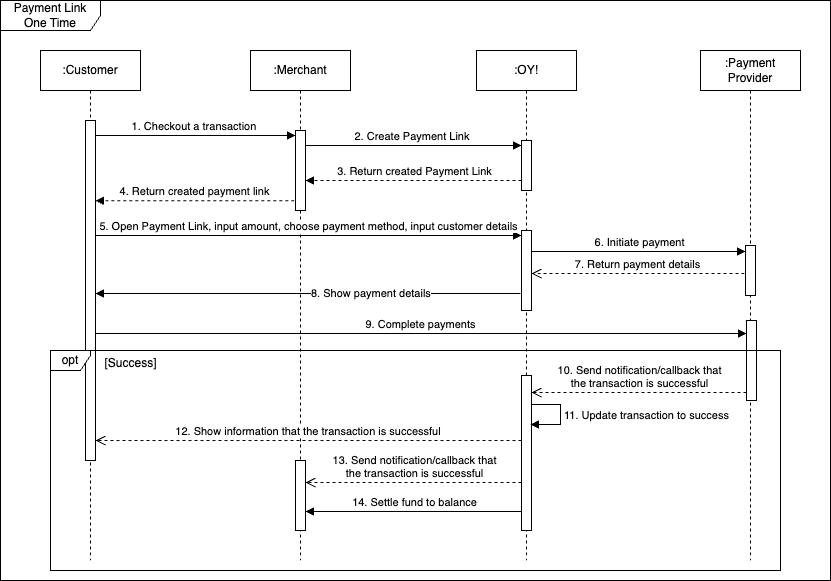

The diagram above was exported from draw.io. Its source (the exported page's mxGraphModel, read from the mxfile embedded in the PNG):
<mxGraphModel dx="2335" dy="1253" grid="1" gridSize="10" guides="1" tooltips="1" connect="1" arrows="1" fold="1" page="1" pageScale="1" pageWidth="1019" pageHeight="1320" math="0" shadow="0">
  <root>
    <mxCell id="0" />
    <mxCell id="1" parent="0" />
    <mxCell id="2" value="Payment Link One Time" style="shape=umlFrame;whiteSpace=wrap;html=1;pointerEvents=0;width=100;height=30;" vertex="1" parent="1">
      <mxGeometry x="10" y="720" width="830" height="580" as="geometry" />
    </mxCell>
    <mxCell id="3" value=":Merchant" style="shape=umlLifeline;perimeter=lifelinePerimeter;whiteSpace=wrap;html=1;container=1;dropTarget=0;collapsible=0;recursiveResize=0;outlineConnect=0;portConstraint=eastwest;newEdgeStyle={&quot;curved&quot;:0,&quot;rounded&quot;:0};" vertex="1" parent="1">
      <mxGeometry x="260" y="770" width="100" height="510" as="geometry" />
    </mxCell>
    <mxCell id="4" value="" style="html=1;points=[[0,0,0,0,5],[0,1,0,0,-5],[1,0,0,0,5],[1,1,0,0,-5]];perimeter=orthogonalPerimeter;outlineConnect=0;targetShapes=umlLifeline;portConstraint=eastwest;newEdgeStyle={&quot;curved&quot;:0,&quot;rounded&quot;:0};" vertex="1" parent="3">
      <mxGeometry x="45" y="80" width="10" height="80" as="geometry" />
    </mxCell>
    <mxCell id="5" value="" style="html=1;points=[[0,0,0,0,5],[0,1,0,0,-5],[1,0,0,0,5],[1,1,0,0,-5]];perimeter=orthogonalPerimeter;outlineConnect=0;targetShapes=umlLifeline;portConstraint=eastwest;newEdgeStyle={&quot;curved&quot;:0,&quot;rounded&quot;:0};" vertex="1" parent="3">
      <mxGeometry x="45" y="410" width="10" height="70" as="geometry" />
    </mxCell>
    <mxCell id="6" value=":OY!" style="shape=umlLifeline;perimeter=lifelinePerimeter;whiteSpace=wrap;html=1;container=1;dropTarget=0;collapsible=0;recursiveResize=0;outlineConnect=0;portConstraint=eastwest;newEdgeStyle={&quot;curved&quot;:0,&quot;rounded&quot;:0};" vertex="1" parent="1">
      <mxGeometry x="486" y="770" width="100" height="510" as="geometry" />
    </mxCell>
    <mxCell id="7" value="" style="html=1;points=[[0,0,0,0,5],[0,1,0,0,-5],[1,0,0,0,5],[1,1,0,0,-5]];perimeter=orthogonalPerimeter;outlineConnect=0;targetShapes=umlLifeline;portConstraint=eastwest;newEdgeStyle={&quot;curved&quot;:0,&quot;rounded&quot;:0};" vertex="1" parent="6">
      <mxGeometry x="45" y="90" width="10" height="50" as="geometry" />
    </mxCell>
    <mxCell id="8" value="" style="html=1;points=[[0,0,0,0,5],[0,1,0,0,-5],[1,0,0,0,5],[1,1,0,0,-5]];perimeter=orthogonalPerimeter;outlineConnect=0;targetShapes=umlLifeline;portConstraint=eastwest;newEdgeStyle={&quot;curved&quot;:0,&quot;rounded&quot;:0};" vertex="1" parent="6">
      <mxGeometry x="45" y="180" width="10" height="80" as="geometry" />
    </mxCell>
    <mxCell id="9" value="" style="html=1;points=[[0,0,0,0,5],[0,1,0,0,-5],[1,0,0,0,5],[1,1,0,0,-5]];perimeter=orthogonalPerimeter;outlineConnect=0;targetShapes=umlLifeline;portConstraint=eastwest;newEdgeStyle={&quot;curved&quot;:0,&quot;rounded&quot;:0};" vertex="1" parent="6">
      <mxGeometry x="45" y="325" width="10" height="155" as="geometry" />
    </mxCell>
    <mxCell id="10" value="8. Show payment details" style="html=1;align=left;spacingLeft=2;endArrow=block;rounded=0;edgeStyle=orthogonalEdgeStyle;curved=0;rounded=0;" edge="1" parent="6">
      <mxGeometry x="-0.0027" relative="1" as="geometry">
        <mxPoint x="44" y="243" as="sourcePoint" />
        <Array as="points">
          <mxPoint x="-276" y="243" />
          <mxPoint x="-276" y="243" />
        </Array>
        <mxPoint x="-381" y="243" as="targetPoint" />
        <mxPoint as="offset" />
      </mxGeometry>
    </mxCell>
    <mxCell id="11" value=":Payment Provider" style="shape=umlLifeline;perimeter=lifelinePerimeter;whiteSpace=wrap;html=1;container=1;dropTarget=0;collapsible=0;recursiveResize=0;outlineConnect=0;portConstraint=eastwest;newEdgeStyle={&quot;curved&quot;:0,&quot;rounded&quot;:0};" vertex="1" parent="1">
      <mxGeometry x="710" y="770" width="100" height="510" as="geometry" />
    </mxCell>
    <mxCell id="12" value="" style="html=1;points=[[0,0,0,0,5],[0,1,0,0,-5],[1,0,0,0,5],[1,1,0,0,-5]];perimeter=orthogonalPerimeter;outlineConnect=0;targetShapes=umlLifeline;portConstraint=eastwest;newEdgeStyle={&quot;curved&quot;:0,&quot;rounded&quot;:0};" vertex="1" parent="11">
      <mxGeometry x="45" y="195" width="10" height="50" as="geometry" />
    </mxCell>
    <mxCell id="13" value="" style="html=1;points=[[0,0,0,0,5],[0,1,0,0,-5],[1,0,0,0,5],[1,1,0,0,-5]];perimeter=orthogonalPerimeter;outlineConnect=0;targetShapes=umlLifeline;portConstraint=eastwest;newEdgeStyle={&quot;curved&quot;:0,&quot;rounded&quot;:0};" vertex="1" parent="11">
      <mxGeometry x="46" y="270" width="10" height="80" as="geometry" />
    </mxCell>
    <mxCell id="14" value="1. Checkout a transaction&amp;nbsp;" style="html=1;verticalAlign=bottom;endArrow=block;curved=0;rounded=0;entryX=0;entryY=0;entryDx=0;entryDy=5;" edge="1" target="4" parent="1">
      <mxGeometry relative="1" as="geometry">
        <mxPoint x="105" y="855" as="sourcePoint" />
      </mxGeometry>
    </mxCell>
    <mxCell id="15" value="2. Create Payment Link&amp;nbsp;" style="html=1;verticalAlign=bottom;endArrow=block;curved=0;rounded=0;entryX=0;entryY=0;entryDx=0;entryDy=5;entryPerimeter=0;" edge="1" source="4" target="7" parent="1">
      <mxGeometry relative="1" as="geometry">
        <mxPoint x="280" y="865" as="sourcePoint" />
        <mxPoint x="275" y="865" as="targetPoint" />
      </mxGeometry>
    </mxCell>
    <mxCell id="16" value="3. Return created Payment Link" style="html=1;verticalAlign=bottom;endArrow=block;curved=0;rounded=0;dashed=1;" edge="1" source="7" target="4" parent="1">
      <mxGeometry relative="1" as="geometry">
        <mxPoint x="285" y="875" as="sourcePoint" />
        <mxPoint x="280" y="900" as="targetPoint" />
        <Array as="points">
          <mxPoint x="410" y="900" />
        </Array>
      </mxGeometry>
    </mxCell>
    <mxCell id="17" value="4. Return created payment link" style="html=1;verticalAlign=bottom;endArrow=block;curved=0;rounded=0;exitX=-0.118;exitY=0.878;exitDx=0;exitDy=0;exitPerimeter=0;dashed=1;" edge="1" source="4" parent="1">
      <mxGeometry x="-0.001" relative="1" as="geometry">
        <mxPoint x="260" y="920" as="sourcePoint" />
        <mxPoint x="105" y="920.24" as="targetPoint" />
        <mxPoint as="offset" />
      </mxGeometry>
    </mxCell>
    <mxCell id="18" value="5. Open Payment Link, input amount, choose payment method, input customer details" style="html=1;verticalAlign=bottom;endArrow=block;curved=0;rounded=0;entryX=0;entryY=0;entryDx=0;entryDy=5;" edge="1" target="8" parent="1">
      <mxGeometry x="0.0016" relative="1" as="geometry">
        <mxPoint x="105" y="955" as="sourcePoint" />
        <mxPoint as="offset" />
      </mxGeometry>
    </mxCell>
    <mxCell id="19" value="6. Initiate payment" style="html=1;verticalAlign=bottom;endArrow=block;curved=0;rounded=0;" edge="1" source="8" parent="1">
      <mxGeometry relative="1" as="geometry">
        <mxPoint x="550" y="970" as="sourcePoint" />
        <mxPoint x="755" y="971" as="targetPoint" />
      </mxGeometry>
    </mxCell>
    <mxCell id="20" value="7. Return payment details" style="html=1;verticalAlign=bottom;endArrow=open;dashed=1;endSize=8;curved=0;rounded=0;exitX=0;exitY=1;exitDx=0;exitDy=-5;" edge="1" parent="1">
      <mxGeometry relative="1" as="geometry">
        <mxPoint x="541" y="993" as="targetPoint" />
        <mxPoint x="754" y="993" as="sourcePoint" />
      </mxGeometry>
    </mxCell>
    <mxCell id="21" value="9. Complete payments" style="html=1;verticalAlign=bottom;endArrow=block;curved=0;rounded=0;" edge="1" parent="1">
      <mxGeometry width="80" relative="1" as="geometry">
        <mxPoint x="105" y="1053" as="sourcePoint" />
        <mxPoint x="756" y="1053" as="targetPoint" />
        <Array as="points">
          <mxPoint x="430" y="1053" />
        </Array>
      </mxGeometry>
    </mxCell>
    <mxCell id="22" value="10. Send notification/callback that &lt;br&gt;the transaction is successful" style="html=1;verticalAlign=bottom;endArrow=open;dashed=1;endSize=8;curved=0;rounded=0;" edge="1" parent="1">
      <mxGeometry x="-0.0011" relative="1" as="geometry">
        <mxPoint x="541.0000000000002" y="1112" as="targetPoint" />
        <mxPoint x="756" y="1112" as="sourcePoint" />
        <Array as="points">
          <mxPoint x="640" y="1112" />
        </Array>
        <mxPoint as="offset" />
      </mxGeometry>
    </mxCell>
    <mxCell id="23" value="12. Show information that the transaction is successful&amp;nbsp;" style="html=1;verticalAlign=bottom;endArrow=open;dashed=1;endSize=8;curved=0;rounded=0;" edge="1" parent="1">
      <mxGeometry x="0.0007" relative="1" as="geometry">
        <mxPoint x="105" y="1160" as="targetPoint" />
        <mxPoint x="531.0000000000002" y="1159.9999999999998" as="sourcePoint" />
        <Array as="points">
          <mxPoint x="386" y="1160" />
        </Array>
        <mxPoint as="offset" />
      </mxGeometry>
    </mxCell>
    <mxCell id="24" value="&lt;div&gt;13. Send notification/callback that&lt;/div&gt;&lt;div&gt;the transaction is successful&lt;/div&gt;" style="html=1;verticalAlign=bottom;endArrow=open;dashed=1;endSize=8;curved=0;rounded=0;" edge="1" parent="1">
      <mxGeometry x="-0.0011" relative="1" as="geometry">
        <mxPoint x="531.0000000000002" y="1202" as="sourcePoint" />
        <mxPoint x="315" y="1202" as="targetPoint" />
        <Array as="points">
          <mxPoint x="420" y="1202" />
        </Array>
        <mxPoint as="offset" />
      </mxGeometry>
    </mxCell>
    <mxCell id="25" value="14. Settle fund to balance" style="html=1;verticalAlign=bottom;endArrow=block;curved=0;rounded=0;" edge="1" parent="1">
      <mxGeometry x="-0.0025" width="80" relative="1" as="geometry">
        <mxPoint x="531.0000000000002" y="1230.9999999999998" as="sourcePoint" />
        <mxPoint x="315" y="1230.9999999999998" as="targetPoint" />
        <mxPoint as="offset" />
      </mxGeometry>
    </mxCell>
    <mxCell id="26" value=":Customer" style="shape=umlLifeline;perimeter=lifelinePerimeter;whiteSpace=wrap;html=1;container=1;dropTarget=0;collapsible=0;recursiveResize=0;outlineConnect=0;portConstraint=eastwest;newEdgeStyle={&quot;curved&quot;:0,&quot;rounded&quot;:0};" vertex="1" parent="1">
      <mxGeometry x="50" y="770" width="100" height="510" as="geometry" />
    </mxCell>
    <mxCell id="27" value="" style="html=1;points=[[0,0,0,0,5],[0,1,0,0,-5],[1,0,0,0,5],[1,1,0,0,-5]];perimeter=orthogonalPerimeter;outlineConnect=0;targetShapes=umlLifeline;portConstraint=eastwest;newEdgeStyle={&quot;curved&quot;:0,&quot;rounded&quot;:0};" vertex="1" parent="26">
      <mxGeometry x="45" y="70" width="10" height="340" as="geometry" />
    </mxCell>
    <mxCell id="28" value="opt" style="shape=umlFrame;whiteSpace=wrap;html=1;pointerEvents=0;width=40;height=20;" vertex="1" parent="1">
      <mxGeometry x="60" y="1070" width="730" height="220" as="geometry" />
    </mxCell>
    <mxCell id="29" value="&lt;span style=&quot;font-weight: 400;&quot;&gt;[Success]&lt;/span&gt;" style="text;align=center;fontStyle=1;verticalAlign=middle;spacingLeft=3;spacingRight=3;strokeColor=none;rotatable=0;points=[[0,0.5],[1,0.5]];portConstraint=eastwest;html=1;" vertex="1" parent="1">
      <mxGeometry x="100" y="1070" width="80" height="26" as="geometry" />
    </mxCell>
    <mxCell id="30" value="11. Update transaction to success" style="html=1;align=left;spacingLeft=2;endArrow=block;rounded=0;edgeStyle=orthogonalEdgeStyle;curved=0;rounded=0;" edge="1" parent="1">
      <mxGeometry relative="1" as="geometry">
        <mxPoint x="541" y="1123.9999999999998" as="sourcePoint" />
        <Array as="points">
          <mxPoint x="570" y="1124" />
          <mxPoint x="570" y="1144" />
        </Array>
        <mxPoint x="540" y="1144" as="targetPoint" />
      </mxGeometry>
    </mxCell>
  </root>
</mxGraphModel>